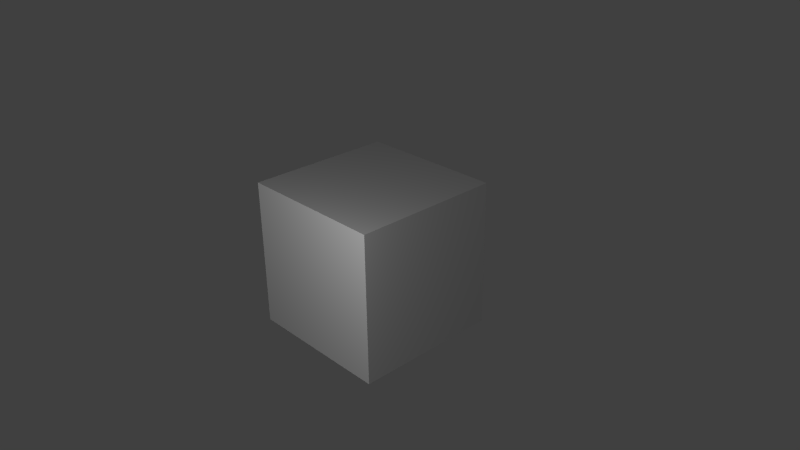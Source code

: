 # Source: cube.blend  (saved by Blender 2.73.0; exported with 4.5.12 LTS)
import bpy
from mathutils import Matrix  # noqa: F401  (used for matrix-valued properties, if any)

bpy.ops.wm.read_factory_settings(use_empty=True)
scene = bpy.context.scene
scene.name = 'Scene'

# ---- collections
col_collection_1 = bpy.data.collections.new('Collection 1'); scene.collection.children.link(col_collection_1)

# ---- materials (node trees are filled in below, after node groups)
mat_material = bpy.data.materials.new('Material')
mat_material.alpha_threshold = 0.0
mat_material.use_transparent_shadow = False
mat_material.roughness = 0.5
mat_material.line_color = (0.0, 0.0, 0.0, 1.0)

# ---- material node trees

# ---- world
world_world = bpy.data.worlds.new('World'); scene.world = world_world
world_world.color = (0.05088, 0.05088, 0.05088)
world_world.use_sun_shadow = False
world_world.sun_shadow_jitter_overblur = 0.0
world_world.cycles.sampling_method = 'MANUAL'
world_world.cycles.sample_map_resolution = 256

# ---- cameras
cam_camera = bpy.data.cameras.new('Camera')
cam_camera.clip_end = 100.0
cam_camera.lens = 35.0
cam_camera.sensor_width = 32.0
cam_camera.sensor_height = 18.0
cam_camera.ortho_scale = 7.314
cam_camera.dof.focus_distance = 0.0
cam_camera.dof.aperture_fstop = 128.0

# ---- lights
light_lamp_001 = bpy.data.lights.new('Lamp.001', 'POINT')
light_lamp_001.transmission_factor = 0.0
light_lamp_001.cutoff_distance = 30.0
light_lamp_001.energy = 100.0
light_lamp_001.shadow_buffer_clip_start = 1.001
light_lamp_001.shadow_soft_size = 0.1
light_lamp_001.shadow_maximum_resolution = 0.006
light_lamp_001.use_absolute_resolution = True
light_lamp_001.cycles.use_multiple_importance_sampling = False
light_lamp = bpy.data.lights.new('Lamp', 'POINT')
light_lamp.transmission_factor = 0.0
light_lamp.cutoff_distance = 30.0
light_lamp.energy = 100.0
light_lamp.shadow_buffer_clip_start = 1.001
light_lamp.shadow_soft_size = 0.1
light_lamp.shadow_maximum_resolution = 0.006
light_lamp.use_absolute_resolution = True
light_lamp.cycles.use_multiple_importance_sampling = False

# ---- meshes
me_cube = bpy.data.meshes.new('Cube')
me_cube.from_pydata([(1.0, 1.0, -1.0), (1.0, -1.0, -1.0), (-1.0, -1.0, -1.0), (-1.0, 1.0, -1.0), (1.0, 1.0, 1.0), (1.0, -1.0, 1.0), (-1.0, -1.0, 1.0), (-1.0, 1.0, 1.0)], [], [(0, 1, 2, 3), (4, 7, 6, 5), (0, 4, 5, 1), (1, 5, 6, 2), (2, 6, 7, 3), (4, 0, 3, 7)])
_uv = me_cube.uv_layers.new(name='UVMap')
_uv.uv.foreach_set('vector', [0.625, -1.539e-06, 0.625, 0.25, 0.375, 0.25, 0.375, -1.524e-06, 0.625, 0.75, 0.3751, 0.75, 0.375, 0.5, 0.625, 0.5, 0.875, 0.75, 0.625, 0.75, 0.625, 0.5, 0.875, 0.5, 0.625, 0.25, 0.625, 0.5, 0.375, 0.5, 0.375, 0.25, 0.125, 0.5, 0.375, 0.5, 0.3751, 0.75, 0.125, 0.7501, 0.625, 0.75, 0.625, 1.0, 0.375, 1.0, 0.3751, 0.75])
me_cube.materials.append(mat_material)
me_cube.use_remesh_preserve_volume = False
me_cube.use_remesh_preserve_attributes = False
me_cube.use_mirror_vertex_groups = False
me_cube.update()

# ---- objects
ob_lamp_001 = bpy.data.objects.new('Lamp.001', light_lamp_001)
ob_cube = bpy.data.objects.new('Cube', me_cube)
ob_lamp = bpy.data.objects.new('Lamp', light_lamp)
ob_camera = bpy.data.objects.new('Camera', cam_camera)

# ---- transforms, parenting, visibility, modifiers, constraints
ob_lamp_001.location = (-2.104, 1.792, -2.229)
ob_lamp_001.rotation_euler = (0.6503, 0.05522, 1.866)
ob_lamp_001.lock_rotations_4d = False
ob_lamp_001.empty_display_type = 'ARROWS'
ob_lamp_001.color = (0.0, 0.0, 0.0, 0.0)
ob_lamp_001.lineart.crease_threshold = 0.0
ob_cube.location = (0.0, 0.0, 0.0)
ob_cube.lock_rotations_4d = False
ob_cube.empty_display_type = 'ARROWS'
ob_cube.lineart.crease_threshold = 0.0
ob_lamp.location = (1.586, -3.328, 1.968)
ob_lamp.rotation_euler = (0.6503, 0.05522, 1.866)
ob_lamp.lock_rotations_4d = False
ob_lamp.empty_display_type = 'ARROWS'
ob_lamp.color = (0.0, 0.0, 0.0, 0.0)
ob_lamp.lineart.crease_threshold = 0.0
ob_camera.location = (7.481, -6.508, 5.344)
ob_camera.rotation_euler = (1.109, 0.01082, 0.8149)
ob_camera.lock_rotations_4d = False
ob_camera.empty_display_type = 'ARROWS'
ob_camera.color = (0.0, 0.0, 0.0, 0.0)
ob_camera.display_type = 'WIRE'
ob_camera.lineart.crease_threshold = 0.0

# ---- collection membership
col_collection_1.objects.link(ob_lamp_001)
col_collection_1.objects.link(ob_cube)
col_collection_1.objects.link(ob_lamp)
col_collection_1.objects.link(ob_camera)

# ---- scene / render settings (as saved in the file)
scene.camera = ob_camera
scene.frame_start = 1; scene.frame_end = 250; scene.frame_set(1)
scene.render.engine = 'BLENDER_EEVEE_NEXT'
scene.render.resolution_percentage = 50
scene.render.dither_intensity = 0.0
scene.cycles.use_denoising = False
scene.cycles.samples = 10
scene.cycles.sampling_pattern = 'TABULATED_SOBOL'
scene.cycles.light_sampling_threshold = 0.0
scene.cycles.use_adaptive_sampling = False
scene.cycles.use_light_tree = False
scene.cycles.blur_glossy = 0.0
scene.cycles.pixel_filter_type = 'GAUSSIAN'
scene.cycles.sample_clamp_indirect = 0.0
scene.view_settings.view_transform = 'Standard'
bpy.context.view_layer.update()

